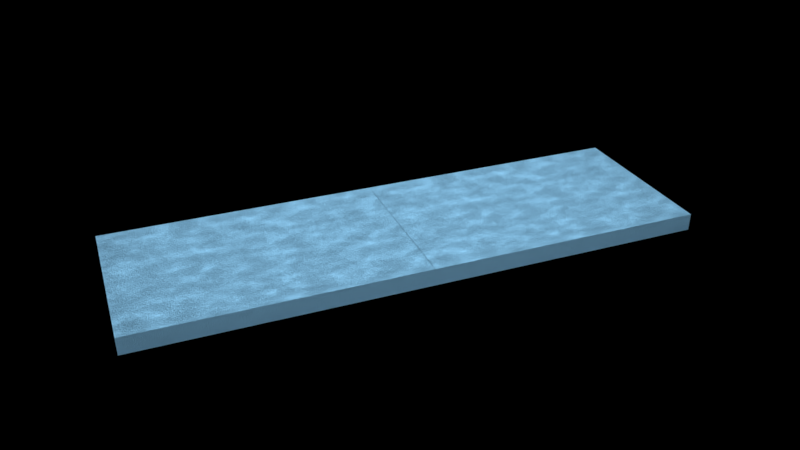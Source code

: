 # Source: materials.blend  (saved by Blender 2.79.7; exported with 4.5.12 LTS)
import bpy
from mathutils import Matrix  # noqa: F401  (used for matrix-valued properties, if any)

bpy.ops.wm.read_factory_settings(use_empty=True)
scene = bpy.context.scene
scene.name = 'Scene'

# ---- collections
col_collection_1 = bpy.data.collections.new('Collection 1'); scene.collection.children.link(col_collection_1)

# ---- materials (node trees are filled in below, after node groups)
mat_table = bpy.data.materials.new('table')
mat_table.alpha_threshold = 0.0
mat_table.roughness = 0.5
mat_table_001 = bpy.data.materials.new('table.001')
mat_table_001.alpha_threshold = 0.0
mat_table_001.roughness = 0.5

# ---- material node trees
mat_table.use_nodes = True; mat_table.node_tree.nodes.clear()
_N = mat_table.node_tree.nodes; _L = mat_table.node_tree.links
n0 = _N.new('ShaderNodeBsdfDiffuse'); n0.name = 'Diffuse BSDF'; n0.location = (-27, 424)
n0.inputs[0].default_value = (0.2446, 0.5406, 0.8, 1.0)
n1 = _N.new('ShaderNodeDisplacement'); n1.name = 'Displacement'; n1.location = (186, 267)
n1.inputs[2].default_value = 0.1
n2 = _N.new('ShaderNodeOutputMaterial'); n2.name = 'Material Output'; n2.location = (391, 371)
n3 = _N.new('ShaderNodeTexNoise'); n3.name = 'Noise Texture'; n3.location = (-771, 194)
n3.inputs[2].default_value = 12.1
n3.inputs[3].default_value = 4.1
n4 = _N.new('ShaderNodeMath'); n4.name = 'Math'; n4.location = (-49, 231)
n4.operation = 'MULTIPLY'
n5 = _N.new('ShaderNodeTexVoronoi'); n5.name = 'Voronoi Texture'; n5.location = (-329, 317)
n5.distance = 'MINKOWSKI'
n5.inputs[2].default_value = 235.4
_L.new(n0.outputs[0], n2.inputs[0])
_L.new(n4.outputs[0], n1.inputs[0])
_L.new(n1.outputs[0], n2.inputs[2])
_L.new(n3.outputs[0], n4.inputs[1])
_L.new(n5.outputs[0], n4.inputs[0])
n2.is_active_output = True
mat_table_001.use_nodes = True; mat_table_001.node_tree.nodes.clear()
_N = mat_table_001.node_tree.nodes; _L = mat_table_001.node_tree.links
n0 = _N.new('ShaderNodeBsdfDiffuse'); n0.name = 'Diffuse BSDF'; n0.location = (-27, 424)
n0.inputs[0].default_value = (0.2446, 0.5406, 0.8, 1.0)
n1 = _N.new('ShaderNodeDisplacement'); n1.name = 'Displacement'; n1.location = (186, 267)
n1.inputs[2].default_value = 0.1
n2 = _N.new('ShaderNodeOutputMaterial'); n2.name = 'Material Output'; n2.location = (391, 371)
n3 = _N.new('ShaderNodeTexNoise'); n3.name = 'Noise Texture'; n3.location = (-771, 194)
n3.inputs[2].default_value = 12.1
n3.inputs[3].default_value = 4.1
n4 = _N.new('ShaderNodeMath'); n4.name = 'Math'; n4.location = (-49, 231)
n4.operation = 'MULTIPLY'
n5 = _N.new('ShaderNodeTexVoronoi'); n5.name = 'Voronoi Texture'; n5.location = (-329, 317)
n5.distance = 'MINKOWSKI'
n5.inputs[2].default_value = 235.4
_L.new(n0.outputs[0], n2.inputs[0])
_L.new(n4.outputs[0], n1.inputs[0])
_L.new(n1.outputs[0], n2.inputs[2])
_L.new(n3.outputs[0], n4.inputs[1])
_L.new(n5.outputs[0], n4.inputs[0])
n2.is_active_output = True

# ---- world
world_world = bpy.data.worlds.new('World'); scene.world = world_world
world_world.use_nodes = True; world_world.node_tree.nodes.clear()
_N = world_world.node_tree.nodes; _L = world_world.node_tree.links
n0 = _N.new('ShaderNodeOutputWorld'); n0.name = 'World Output'; n0.location = (300, 300)
n1 = _N.new('ShaderNodeBackground'); n1.name = 'Background'; n1.location = (10, 300)
n1.inputs[0].default_value = (0.0, 0.0, 0.0, 1.0)
_L.new(n1.outputs[0], n0.inputs[0])
n0.is_active_output = True
world_world.color = (1.0, 1.0, 1.0)
world_world.use_sun_shadow = False
world_world.sun_shadow_jitter_overblur = 0.0
world_world.cycles.sampling_method = 'MANUAL'

# ---- cameras
cam_camera_001 = bpy.data.cameras.new('Camera.001')
cam_camera_001.clip_end = 100.0
cam_camera_001.lens = 35.0
cam_camera_001.sensor_width = 32.0
cam_camera_001.sensor_height = 18.0
cam_camera_001.display_size = 2.0
cam_camera_001.dof.focus_distance = 0.0

# ---- lights
light_lamp = bpy.data.lights.new('Lamp', 'SPOT')
light_lamp.transmission_factor = 0.0
light_lamp.cutoff_distance = 30.0
light_lamp.energy = 5000.0
light_lamp.shadow_buffer_clip_start = 1.001
light_lamp.shadow_soft_size = 0.509
light_lamp.shadow_maximum_resolution = 0.006
light_lamp.use_absolute_resolution = True
light_lamp.spot_size = 1.134
light_lamp_001 = bpy.data.lights.new('Lamp.001', 'SPOT')
light_lamp_001.transmission_factor = 0.0
light_lamp_001.cutoff_distance = 30.0
light_lamp_001.energy = 5000.0
light_lamp_001.shadow_buffer_clip_start = 1.001
light_lamp_001.shadow_soft_size = 0.509
light_lamp_001.shadow_maximum_resolution = 0.006
light_lamp_001.use_absolute_resolution = True
light_lamp_001.spot_size = 1.134
light_lamp_002 = bpy.data.lights.new('Lamp.002', 'SPOT')
light_lamp_002.transmission_factor = 0.0
light_lamp_002.cutoff_distance = 30.0
light_lamp_002.energy = 5000.0
light_lamp_002.shadow_buffer_clip_start = 1.001
light_lamp_002.shadow_soft_size = 0.509
light_lamp_002.shadow_maximum_resolution = 0.006
light_lamp_002.use_absolute_resolution = True
light_lamp_002.spot_size = 1.134
light_lamp_003 = bpy.data.lights.new('Lamp.003', 'SPOT')
light_lamp_003.transmission_factor = 0.0
light_lamp_003.cutoff_distance = 30.0
light_lamp_003.energy = 5000.0
light_lamp_003.shadow_buffer_clip_start = 1.001
light_lamp_003.shadow_soft_size = 0.509
light_lamp_003.shadow_maximum_resolution = 0.006
light_lamp_003.use_absolute_resolution = True
light_lamp_003.spot_size = 1.134
light_lamp_004 = bpy.data.lights.new('Lamp.004', 'SPOT')
light_lamp_004.transmission_factor = 0.0
light_lamp_004.cutoff_distance = 30.0
light_lamp_004.energy = 5000.0
light_lamp_004.shadow_buffer_clip_start = 1.001
light_lamp_004.shadow_soft_size = 0.509
light_lamp_004.shadow_maximum_resolution = 0.006
light_lamp_004.use_absolute_resolution = True
light_lamp_004.spot_size = 1.134
light_lamp_005 = bpy.data.lights.new('Lamp.005', 'SPOT')
light_lamp_005.transmission_factor = 0.0
light_lamp_005.cutoff_distance = 30.0
light_lamp_005.energy = 5000.0
light_lamp_005.shadow_buffer_clip_start = 1.001
light_lamp_005.shadow_soft_size = 0.509
light_lamp_005.shadow_maximum_resolution = 0.006
light_lamp_005.use_absolute_resolution = True
light_lamp_005.spot_size = 1.134
light_lamp_006 = bpy.data.lights.new('Lamp.006', 'SPOT')
light_lamp_006.transmission_factor = 0.0
light_lamp_006.cutoff_distance = 30.0
light_lamp_006.energy = 5000.0
light_lamp_006.shadow_buffer_clip_start = 1.001
light_lamp_006.shadow_soft_size = 0.509
light_lamp_006.shadow_maximum_resolution = 0.006
light_lamp_006.use_absolute_resolution = True
light_lamp_006.spot_size = 1.134
light_lamp_007 = bpy.data.lights.new('Lamp.007', 'SPOT')
light_lamp_007.transmission_factor = 0.0
light_lamp_007.cutoff_distance = 30.0
light_lamp_007.energy = 5000.0
light_lamp_007.shadow_buffer_clip_start = 1.001
light_lamp_007.shadow_soft_size = 0.509
light_lamp_007.shadow_maximum_resolution = 0.006
light_lamp_007.use_absolute_resolution = True
light_lamp_007.spot_size = 1.134

# ---- meshes
me_cube = bpy.data.meshes.new('Cube')
me_cube.from_pydata([(-1.0, -1.0, -1.0), (-1.0, -1.0, 1.0), (-1.0, 1.0, -1.0), (-1.0, 1.0, 1.0), (1.0, -1.0, -1.0), (1.0, -1.0, 1.0), (1.0, 1.0, -1.0), (1.0, 1.0, 1.0)], [], [(0, 1, 3, 2), (2, 3, 7, 6), (6, 7, 5, 4), (4, 5, 1, 0), (2, 6, 4, 0), (7, 3, 1, 5)])
me_cube.materials.append(mat_table)
me_cube.use_remesh_preserve_volume = False
me_cube.use_remesh_preserve_attributes = False
me_cube.use_mirror_vertex_groups = False
me_cube.update()
me_cube_001 = bpy.data.meshes.new('Cube.001')
me_cube_001.from_pydata([(-1.0, -1.0, -1.0), (-1.0, -1.0, 1.0), (-1.0, 1.0, -1.0), (-1.0, 1.0, 1.0), (1.0, -1.0, -1.0), (1.0, -1.0, 1.0), (1.0, 1.0, -1.0), (1.0, 1.0, 1.0)], [], [(0, 1, 3, 2), (2, 3, 7, 6), (6, 7, 5, 4), (4, 5, 1, 0), (2, 6, 4, 0), (7, 3, 1, 5)])
me_cube_001.materials.append(mat_table_001)
me_cube_001.use_remesh_preserve_volume = False
me_cube_001.use_remesh_preserve_attributes = False
me_cube_001.use_mirror_vertex_groups = False
me_cube_001.update()

# ---- objects
ob_cube = bpy.data.objects.new('Cube', me_cube)
ob_empty = bpy.data.objects.new('Empty', None)
ob_camera = bpy.data.objects.new('Camera', cam_camera_001)
ob_lamp = bpy.data.objects.new('Lamp', light_lamp)
ob_lamp_001 = bpy.data.objects.new('Lamp.001', light_lamp_001)
ob_lamp_002 = bpy.data.objects.new('Lamp.002', light_lamp_002)
ob_lamp_003 = bpy.data.objects.new('Lamp.003', light_lamp_003)
ob_lamp_004 = bpy.data.objects.new('Lamp.004', light_lamp_004)
ob_lamp_005 = bpy.data.objects.new('Lamp.005', light_lamp_005)
ob_lamp_006 = bpy.data.objects.new('Lamp.006', light_lamp_006)
ob_lamp_007 = bpy.data.objects.new('Lamp.007', light_lamp_007)
ob_cube_001 = bpy.data.objects.new('Cube.001', me_cube_001)

# ---- transforms, parenting, visibility, modifiers, constraints
ob_cube.location = (4.0, 0.0, -0.25)
ob_cube.scale = (4.0, 2.5, 0.25)
ob_cube.lineart.crease_threshold = 0.0
ob_empty.location = (0.0, 0.0, 0.0)
ob_empty.empty_image_offset = (0.0, 0.0)
ob_empty.lineart.crease_threshold = 0.0
ob_camera.location = (7.908, 19.91, 12.0)
ob_camera.lineart.crease_threshold = 0.0
_c = ob_camera.constraints.new('TRACK_TO'); _c.name = 'Track To'
_c.target = ob_empty
ob_lamp.location = (5.0, 5.0, 23.41)
ob_lamp.lock_rotations_4d = False
ob_lamp.empty_display_type = 'ARROWS'
ob_lamp.color = (0.0, 0.0, 0.0, 0.0)
ob_lamp.lineart.crease_threshold = 0.0
ob_lamp_001.location = (5.0, -5.0, 23.41)
ob_lamp_001.lock_rotations_4d = False
ob_lamp_001.empty_display_type = 'ARROWS'
ob_lamp_001.color = (0.0, 0.0, 0.0, 0.0)
ob_lamp_001.lineart.crease_threshold = 0.0
ob_lamp_002.location = (0.0, -5.0, 23.41)
ob_lamp_002.lock_rotations_4d = False
ob_lamp_002.empty_display_type = 'ARROWS'
ob_lamp_002.color = (0.0, 0.0, 0.0, 0.0)
ob_lamp_002.lineart.crease_threshold = 0.0
ob_lamp_003.location = (-5.0, 5.0, 23.41)
ob_lamp_003.lock_rotations_4d = False
ob_lamp_003.empty_display_type = 'ARROWS'
ob_lamp_003.color = (0.0, 0.0, 0.0, 0.0)
ob_lamp_003.lineart.crease_threshold = 0.0
ob_lamp_004.location = (-5.0, -5.0, 23.41)
ob_lamp_004.lock_rotations_4d = False
ob_lamp_004.empty_display_type = 'ARROWS'
ob_lamp_004.color = (0.0, 0.0, 0.0, 0.0)
ob_lamp_004.lineart.crease_threshold = 0.0
ob_lamp_005.location = (0.0, 5.0, 23.41)
ob_lamp_005.lock_rotations_4d = False
ob_lamp_005.empty_display_type = 'ARROWS'
ob_lamp_005.color = (0.0, 0.0, 0.0, 0.0)
ob_lamp_005.lineart.crease_threshold = 0.0
ob_lamp_006.location = (5.0, 0.0, 23.41)
ob_lamp_006.lock_rotations_4d = False
ob_lamp_006.empty_display_type = 'ARROWS'
ob_lamp_006.color = (0.0, 0.0, 0.0, 0.0)
ob_lamp_006.lineart.crease_threshold = 0.0
ob_lamp_007.location = (-5.0, 0.0, 23.41)
ob_lamp_007.lock_rotations_4d = False
ob_lamp_007.empty_display_type = 'ARROWS'
ob_lamp_007.color = (0.0, 0.0, 0.0, 0.0)
ob_lamp_007.lineart.crease_threshold = 0.0
ob_cube_001.location = (-3.987, 0.0, -0.25)
ob_cube_001.scale = (4.0, 2.5, 0.25)
ob_cube_001.lineart.crease_threshold = 0.0

# ---- collection membership
col_collection_1.objects.link(ob_cube)
col_collection_1.objects.link(ob_empty)
col_collection_1.objects.link(ob_camera)
col_collection_1.objects.link(ob_lamp)
col_collection_1.objects.link(ob_lamp_001)
col_collection_1.objects.link(ob_lamp_002)
col_collection_1.objects.link(ob_lamp_003)
col_collection_1.objects.link(ob_lamp_004)
col_collection_1.objects.link(ob_lamp_005)
col_collection_1.objects.link(ob_lamp_006)
col_collection_1.objects.link(ob_lamp_007)
col_collection_1.objects.link(ob_cube_001)

# ---- scene / render settings (as saved in the file)
scene.camera = ob_camera
scene.frame_start = 1; scene.frame_end = 250; scene.frame_set(3)
scene.render.engine = 'CYCLES'
scene.render.resolution_x = 1280
scene.render.resolution_y = 720
scene.render.dither_intensity = 0.0
scene.cycles.use_denoising = False
scene.cycles.samples = 128
scene.cycles.sampling_pattern = 'TABULATED_SOBOL'
scene.cycles.light_sampling_threshold = 0.0
scene.cycles.use_adaptive_sampling = False
scene.cycles.use_light_tree = False
scene.cycles.blur_glossy = 0.0
scene.cycles.sample_clamp_indirect = 0.0
scene.view_settings.view_transform = 'Standard'
bpy.context.view_layer.update()
